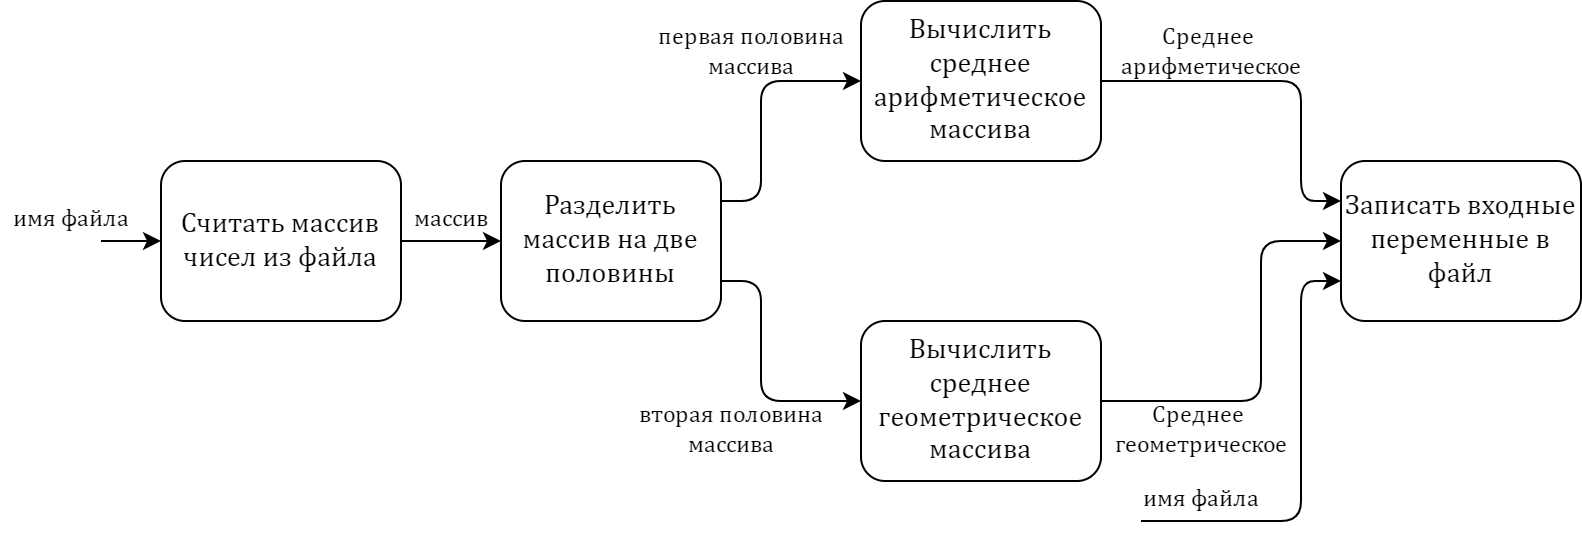

The diagram above was exported from draw.io. Its source (the exported page's mxGraphModel, read from the mxfile embedded in the PNG):
<mxGraphModel dx="716" dy="448" grid="1" gridSize="10" guides="1" tooltips="1" connect="1" arrows="1" fold="1" page="1" pageScale="1" pageWidth="10000" pageHeight="10000" math="0" shadow="0">
  <root>
    <mxCell id="0" />
    <mxCell id="1" parent="0" />
    <mxCell id="s_dPI_fR0DYGLMMBch7N-3" value="" style="endArrow=classic;html=1;rounded=0;fontFamily=Cambria Math;fontSize=14;" edge="1" parent="1" target="s_dPI_fR0DYGLMMBch7N-9">
      <mxGeometry width="50" height="50" relative="1" as="geometry">
        <mxPoint x="180" y="220" as="sourcePoint" />
        <mxPoint x="160" y="219.70999999999998" as="targetPoint" />
      </mxGeometry>
    </mxCell>
    <mxCell id="s_dPI_fR0DYGLMMBch7N-9" value="Считать массив чисел из файла" style="rounded=1;whiteSpace=wrap;html=1;fontFamily=Cambria Math;fontSize=14;" vertex="1" parent="1">
      <mxGeometry x="210" y="180" width="120" height="80" as="geometry" />
    </mxCell>
    <mxCell id="s_dPI_fR0DYGLMMBch7N-13" value="Разделить массив на две половины" style="rounded=1;whiteSpace=wrap;html=1;fontFamily=Cambria Math;fontSize=14;" vertex="1" parent="1">
      <mxGeometry x="380" y="180" width="110" height="80" as="geometry" />
    </mxCell>
    <mxCell id="s_dPI_fR0DYGLMMBch7N-21" value="" style="endArrow=classic;html=1;rounded=0;fontFamily=Cambria Math;fontSize=12;" edge="1" parent="1" source="s_dPI_fR0DYGLMMBch7N-9" target="s_dPI_fR0DYGLMMBch7N-13">
      <mxGeometry width="50" height="50" relative="1" as="geometry">
        <mxPoint x="260" y="360" as="sourcePoint" />
        <mxPoint x="310" y="310" as="targetPoint" />
      </mxGeometry>
    </mxCell>
    <mxCell id="s_dPI_fR0DYGLMMBch7N-22" value="массив" style="text;html=1;align=center;verticalAlign=middle;resizable=0;points=[];autosize=1;strokeColor=none;fillColor=none;fontSize=12;fontFamily=Cambria Math;" vertex="1" parent="1">
      <mxGeometry x="330" y="200" width="50" height="20" as="geometry" />
    </mxCell>
    <mxCell id="s_dPI_fR0DYGLMMBch7N-23" value="имя файла" style="text;html=1;align=center;verticalAlign=middle;resizable=0;points=[];autosize=1;strokeColor=none;fillColor=none;fontSize=12;fontFamily=Cambria Math;" vertex="1" parent="1">
      <mxGeometry x="130" y="200" width="70" height="20" as="geometry" />
    </mxCell>
    <mxCell id="s_dPI_fR0DYGLMMBch7N-32" style="edgeStyle=orthogonalEdgeStyle;rounded=1;orthogonalLoop=1;jettySize=auto;html=1;exitX=1;exitY=0.5;exitDx=0;exitDy=0;entryX=0;entryY=0.25;entryDx=0;entryDy=0;fontFamily=Cambria Math;fontSize=12;" edge="1" parent="1" source="s_dPI_fR0DYGLMMBch7N-24" target="s_dPI_fR0DYGLMMBch7N-31">
      <mxGeometry relative="1" as="geometry">
        <Array as="points">
          <mxPoint x="780" y="140" />
          <mxPoint x="780" y="200" />
        </Array>
      </mxGeometry>
    </mxCell>
    <mxCell id="s_dPI_fR0DYGLMMBch7N-24" value="Вычислить среднее арифметическое массива" style="rounded=1;whiteSpace=wrap;html=1;fontFamily=Cambria Math;fontSize=14;" vertex="1" parent="1">
      <mxGeometry x="560" y="100" width="120" height="80" as="geometry" />
    </mxCell>
    <mxCell id="s_dPI_fR0DYGLMMBch7N-25" value="" style="endArrow=classic;html=1;rounded=1;fontFamily=Cambria Math;fontSize=12;exitX=1;exitY=0.25;exitDx=0;exitDy=0;entryX=0;entryY=0.5;entryDx=0;entryDy=0;edgeStyle=orthogonalEdgeStyle;" edge="1" parent="1" source="s_dPI_fR0DYGLMMBch7N-13" target="s_dPI_fR0DYGLMMBch7N-24">
      <mxGeometry width="50" height="50" relative="1" as="geometry">
        <mxPoint x="570" y="200" as="sourcePoint" />
        <mxPoint x="690" y="220" as="targetPoint" />
        <Array as="points">
          <mxPoint x="510" y="200" />
          <mxPoint x="510" y="140" />
        </Array>
      </mxGeometry>
    </mxCell>
    <mxCell id="s_dPI_fR0DYGLMMBch7N-26" value="первая половина&lt;br&gt;массива" style="text;html=1;align=center;verticalAlign=middle;resizable=0;points=[];autosize=1;strokeColor=none;fillColor=none;fontSize=12;fontFamily=Cambria Math;" vertex="1" parent="1">
      <mxGeometry x="450" y="111" width="110" height="30" as="geometry" />
    </mxCell>
    <mxCell id="s_dPI_fR0DYGLMMBch7N-33" style="edgeStyle=orthogonalEdgeStyle;rounded=1;orthogonalLoop=1;jettySize=auto;html=1;exitX=1;exitY=0.5;exitDx=0;exitDy=0;entryX=0;entryY=0.5;entryDx=0;entryDy=0;fontFamily=Cambria Math;fontSize=12;" edge="1" parent="1" source="s_dPI_fR0DYGLMMBch7N-27" target="s_dPI_fR0DYGLMMBch7N-31">
      <mxGeometry relative="1" as="geometry">
        <Array as="points">
          <mxPoint x="760" y="300" />
          <mxPoint x="760" y="220" />
        </Array>
      </mxGeometry>
    </mxCell>
    <mxCell id="s_dPI_fR0DYGLMMBch7N-27" value="Вычислить среднее геометрическое массива" style="rounded=1;whiteSpace=wrap;html=1;fontFamily=Cambria Math;fontSize=14;" vertex="1" parent="1">
      <mxGeometry x="560" y="260" width="120" height="80" as="geometry" />
    </mxCell>
    <mxCell id="s_dPI_fR0DYGLMMBch7N-28" value="вторая половина&lt;br&gt;массива" style="text;html=1;align=center;verticalAlign=middle;resizable=0;points=[];autosize=1;strokeColor=none;fillColor=none;fontSize=12;fontFamily=Cambria Math;" vertex="1" parent="1">
      <mxGeometry x="440" y="300" width="110" height="30" as="geometry" />
    </mxCell>
    <mxCell id="s_dPI_fR0DYGLMMBch7N-29" value="" style="endArrow=classic;html=1;rounded=1;fontFamily=Cambria Math;fontSize=12;entryX=0;entryY=0.5;entryDx=0;entryDy=0;exitX=1;exitY=0.75;exitDx=0;exitDy=0;edgeStyle=orthogonalEdgeStyle;" edge="1" parent="1" source="s_dPI_fR0DYGLMMBch7N-13" target="s_dPI_fR0DYGLMMBch7N-27">
      <mxGeometry width="50" height="50" relative="1" as="geometry">
        <mxPoint x="500" y="330" as="sourcePoint" />
        <mxPoint x="550" y="280" as="targetPoint" />
        <Array as="points">
          <mxPoint x="510" y="240" />
          <mxPoint x="510" y="300" />
        </Array>
      </mxGeometry>
    </mxCell>
    <mxCell id="s_dPI_fR0DYGLMMBch7N-31" value="Записать входные переменные в файл" style="rounded=1;whiteSpace=wrap;html=1;fontFamily=Cambria Math;fontSize=14;" vertex="1" parent="1">
      <mxGeometry x="800" y="180" width="120" height="80" as="geometry" />
    </mxCell>
    <mxCell id="s_dPI_fR0DYGLMMBch7N-35" value="" style="endArrow=classic;html=1;rounded=1;fontFamily=Cambria Math;fontSize=12;entryX=0;entryY=0.75;entryDx=0;entryDy=0;edgeStyle=orthogonalEdgeStyle;" edge="1" parent="1" target="s_dPI_fR0DYGLMMBch7N-31">
      <mxGeometry width="50" height="50" relative="1" as="geometry">
        <mxPoint x="700" y="360" as="sourcePoint" />
        <mxPoint x="690" y="380" as="targetPoint" />
        <Array as="points">
          <mxPoint x="780" y="360" />
          <mxPoint x="780" y="240" />
        </Array>
      </mxGeometry>
    </mxCell>
    <mxCell id="s_dPI_fR0DYGLMMBch7N-36" value="имя файла" style="text;html=1;align=center;verticalAlign=middle;resizable=0;points=[];autosize=1;strokeColor=none;fillColor=none;fontSize=12;fontFamily=Cambria Math;" vertex="1" parent="1">
      <mxGeometry x="695" y="340" width="70" height="20" as="geometry" />
    </mxCell>
    <mxCell id="s_dPI_fR0DYGLMMBch7N-37" value="Среднее&amp;nbsp;&lt;br&gt;арифметическое" style="text;html=1;align=center;verticalAlign=middle;resizable=1;points=[];autosize=1;strokeColor=none;fillColor=none;fontSize=12;fontFamily=Cambria Math;movable=1;rotatable=1;deletable=1;editable=1;connectable=1;" vertex="1" parent="1">
      <mxGeometry x="680" y="111" width="110" height="30" as="geometry" />
    </mxCell>
    <mxCell id="s_dPI_fR0DYGLMMBch7N-38" value="Среднее&amp;nbsp;&lt;br&gt;геометрическое" style="text;html=1;align=center;verticalAlign=middle;resizable=1;points=[];autosize=1;strokeColor=none;fillColor=none;fontSize=12;fontFamily=Cambria Math;movable=1;rotatable=1;deletable=1;editable=1;connectable=1;" vertex="1" parent="1">
      <mxGeometry x="680" y="300" width="100" height="30" as="geometry" />
    </mxCell>
  </root>
</mxGraphModel>